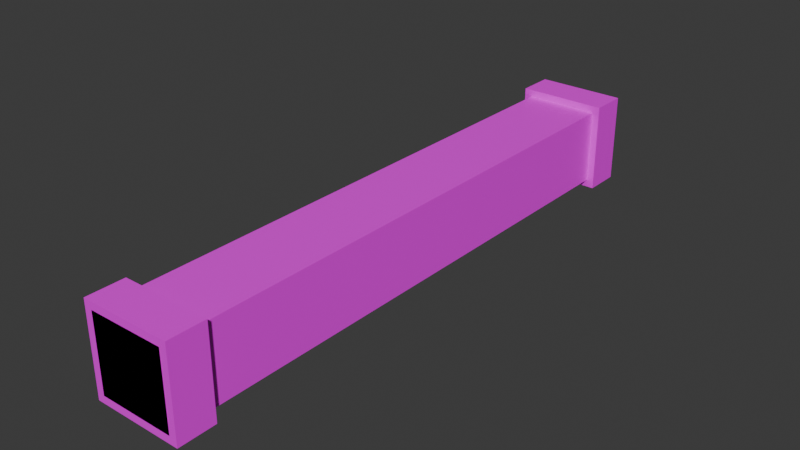 # Source: SquarePillar.blend  (saved by Blender 4.1.24; exported with 4.5.12 LTS)
import bpy
from mathutils import Matrix  # noqa: F401  (used for matrix-valued properties, if any)

bpy.ops.wm.read_factory_settings(use_empty=True)
scene = bpy.context.scene
scene.name = 'Scene'

# ---- collections
col_collection = bpy.data.collections.new('Collection'); scene.collection.children.link(col_collection)

# ---- materials (node trees are filled in below, after node groups)
mat_material = bpy.data.materials.new('Material')
mat_material.use_transparent_shadow = False
mat_material_001 = bpy.data.materials.new('Material.001')
mat_material_001.use_transparent_shadow = False
mat_material_002 = bpy.data.materials.new('Material.002')
mat_material_002.use_transparent_shadow = False

# ---- material node trees
mat_material.use_nodes = True; mat_material.node_tree.nodes.clear()
_N = mat_material.node_tree.nodes; _L = mat_material.node_tree.links
n0 = _N.new('ShaderNodeBsdfPrincipled'); n0.name = 'Principled BSDF'; n0.location = (10, 300)
n1 = _N.new('ShaderNodeOutputMaterial'); n1.name = 'Material Output'; n1.location = (300, 300)
n2 = _N.new('ShaderNodeTexImage'); n2.name = 'Image Texture'; n2.location = (-280, 280)
_L.new(n0.outputs[0], n1.inputs[0])
_L.new(n2.outputs[0], n0.inputs[0])
n1.is_active_output = True
mat_material_001.use_nodes = True; mat_material_001.node_tree.nodes.clear()
_N = mat_material_001.node_tree.nodes; _L = mat_material_001.node_tree.links
n0 = _N.new('ShaderNodeBsdfPrincipled'); n0.name = 'Principled BSDF'; n0.location = (10, 300)
n1 = _N.new('ShaderNodeOutputMaterial'); n1.name = 'Material Output'; n1.location = (300, 300)
n2 = _N.new('ShaderNodeTexImage'); n2.name = 'Image Texture'; n2.location = (-280, 280)
_L.new(n0.outputs[0], n1.inputs[0])
_L.new(n2.outputs[0], n0.inputs[0])
n1.is_active_output = True
mat_material_002.use_nodes = True; mat_material_002.node_tree.nodes.clear()
_N = mat_material_002.node_tree.nodes; _L = mat_material_002.node_tree.links
n0 = _N.new('ShaderNodeBsdfPrincipled'); n0.name = 'Principled BSDF'; n0.location = (10, 300)
n1 = _N.new('ShaderNodeOutputMaterial'); n1.name = 'Material Output'; n1.location = (300, 300)
n2 = _N.new('ShaderNodeTexImage'); n2.name = 'Image Texture'; n2.location = (-280, 280)
_L.new(n0.outputs[0], n1.inputs[0])
_L.new(n2.outputs[0], n0.inputs[0])
n1.is_active_output = True

# ---- world
world_world = bpy.data.worlds.new('World'); scene.world = world_world
world_world.use_nodes = True; world_world.node_tree.nodes.clear()
_N = world_world.node_tree.nodes; _L = world_world.node_tree.links
n0 = _N.new('ShaderNodeOutputWorld'); n0.name = 'World Output'; n0.location = (300, 300)
n1 = _N.new('ShaderNodeBackground'); n1.name = 'Background'; n1.location = (10, 300)
n1.inputs[0].default_value = (0.05088, 0.05088, 0.05088, 1.0)
_L.new(n1.outputs[0], n0.inputs[0])
n0.is_active_output = True
world_world.color = (0.05088, 0.05088, 0.05088)
world_world.use_sun_shadow = False
world_world.sun_shadow_jitter_overblur = 0.0

# ---- meshes
me_cube = bpy.data.meshes.new('Cube')
me_cube.from_pydata([(-0.5, 8.0, -0.5), (-0.5, 0.0, -0.5), (-0.5, 8.0, 0.5), (-0.5, 0.0, 0.5), (0.5, 8.0, -0.5), (0.5, 0.0, -0.5), (0.5, 8.0, 0.5), (0.5, 0.0, 0.5)], [], [(0, 1, 3, 2), (2, 3, 7, 6), (6, 7, 5, 4), (4, 5, 1, 0), (2, 6, 4, 0), (7, 3, 1, 5)])
_uv = me_cube.uv_layers.new(name='UVMap')
_uv.uv.foreach_set('vector', [1.0, -0.0015, 1.0, 1.001, 0.75, 1.001, 0.75, -0.0015, 0.75, -0.0015, 0.75, 1.001, 0.5, 1.001, 0.5, -0.0015, 0.5, -0.0015, 0.5, 1.001, 0.25, 1.001, 0.25, -0.0015, 0.25, -0.0015, 0.25, 1.001, 0.0, 1.001, 0.0, -0.0015, 0.5, -0.2284, 0.5, -0.0015, 0.25, -0.0015, 0.25, -0.2284, 0.5, 1.001, 0.4969, 1.272, 0.2469, 1.272, 0.25, 1.001])
me_cube.materials.append(mat_material)
me_cube.update()
me_cube_001 = bpy.data.meshes.new('Cube.001')
me_cube_001.from_pydata([(-0.6, 0.5, -0.6), (-0.6, 0.0, -0.6), (-0.6, 0.5, 0.6), (-0.6, 0.0, 0.6), (0.6, 0.5, -0.6), (0.6, 0.0, -0.6), (0.6, 0.5, 0.6), (0.6, 0.0, 0.6)], [], [(0, 1, 3, 2), (2, 3, 7, 6), (6, 7, 5, 4), (4, 5, 1, 0), (2, 6, 4, 0), (7, 3, 1, 5)])
_uv = me_cube_001.uv_layers.new(name='UVMap')
_uv.uv.foreach_set('vector', [1.0, -0.0015, 1.0, 1.001, 0.75, 1.001, 0.75, -0.0015, 0.75, -0.0015, 0.75, 1.001, 0.5, 1.001, 0.5, -0.0015, 0.5, -0.0015, 0.5, 1.001, 0.25, 1.001, 0.25, -0.0015, 0.25, -0.0015, 0.25, 1.001, 0.0, 1.001, 0.0, -0.0015, 0.5, -0.2284, 0.5, -0.0015, 0.25, -0.0015, 0.25, -0.2284, 0.5, 1.001, 0.4969, 1.272, 0.2469, 1.272, 0.25, 1.001])
me_cube_001.materials.append(mat_material_001)
me_cube_001.update()
me_cube_002 = bpy.data.meshes.new('Cube.002')
me_cube_002.from_pydata([(-0.6, 8.0, -0.6), (-0.6, 7.5, -0.6), (-0.6, 8.0, 0.6), (-0.6, 7.5, 0.6), (0.6, 8.0, -0.6), (0.6, 7.5, -0.6), (0.6, 8.0, 0.6), (0.6, 7.5, 0.6)], [], [(0, 1, 3, 2), (2, 3, 7, 6), (6, 7, 5, 4), (4, 5, 1, 0), (2, 6, 4, 0), (7, 3, 1, 5)])
_uv = me_cube_002.uv_layers.new(name='UVMap')
_uv.uv.foreach_set('vector', [1.0, -0.0015, 1.0, 1.001, 0.75, 1.001, 0.75, -0.0015, 0.75, -0.0015, 0.75, 1.001, 0.5, 1.001, 0.5, -0.0015, 0.5, -0.0015, 0.5, 1.001, 0.25, 1.001, 0.25, -0.0015, 0.25, -0.0015, 0.25, 1.001, 0.0, 1.001, 0.0, -0.0015, 0.5, -0.2284, 0.5, -0.0015, 0.25, -0.0015, 0.25, -0.2284, 0.5, 1.001, 0.4969, 1.272, 0.2469, 1.272, 0.25, 1.001])
me_cube_002.materials.append(mat_material_002)
me_cube_002.update()

# ---- objects
ob_cube = bpy.data.objects.new('Cube', me_cube)
ob_endcap1 = bpy.data.objects.new('EndCap1', me_cube_001)
ob_endcap2 = bpy.data.objects.new('EndCap2', me_cube_002)

# ---- transforms, parenting, visibility, modifiers, constraints
ob_cube.location = (0.0, 0.0, 0.0)
ob_endcap1.location = (0.0, 0.0, 0.0)
ob_endcap2.location = (0.0, 0.0, 0.0)

# ---- collection membership
col_collection.objects.link(ob_cube)
col_collection.objects.link(ob_endcap1)
col_collection.objects.link(ob_endcap2)

# ---- scene / render settings (as saved in the file)
scene.frame_start = 1; scene.frame_end = 250; scene.frame_set(1)
scene.render.engine = 'BLENDER_EEVEE_NEXT'
scene.cycles.sampling_pattern = 'TABULATED_SOBOL'
scene.eevee.ray_tracing_options.trace_max_roughness = 0.0
bpy.context.view_layer.update()

# ---- added for rendering (the .blend has no active camera and no usable light): camera, sun
cam_auto = bpy.data.cameras.new('AutoCamera')
cam_auto.lens = 50.0
cam_auto.sensor_width = 36.0
cam_auto.clip_end = 1000.0
ob_auto_camera = bpy.data.objects.new('AutoCamera', cam_auto)
scene.collection.objects.link(ob_auto_camera)
ob_auto_camera.location = (7.5665, -5.07981, 6.0532)
ob_auto_camera.rotation_euler = (1.09748, -7.21219e-08, 0.694738)
scene.camera = ob_auto_camera
light_auto_sun = bpy.data.lights.new('AutoSun', 'SUN')
light_auto_sun.energy = 3.0
light_auto_sun.angle = 0.0523599
ob_auto_sun = bpy.data.objects.new('AutoSun', light_auto_sun)
scene.collection.objects.link(ob_auto_sun)
ob_auto_sun.rotation_euler = (0.872665, 0.174533, 0.523599)
bpy.context.view_layer.update()
